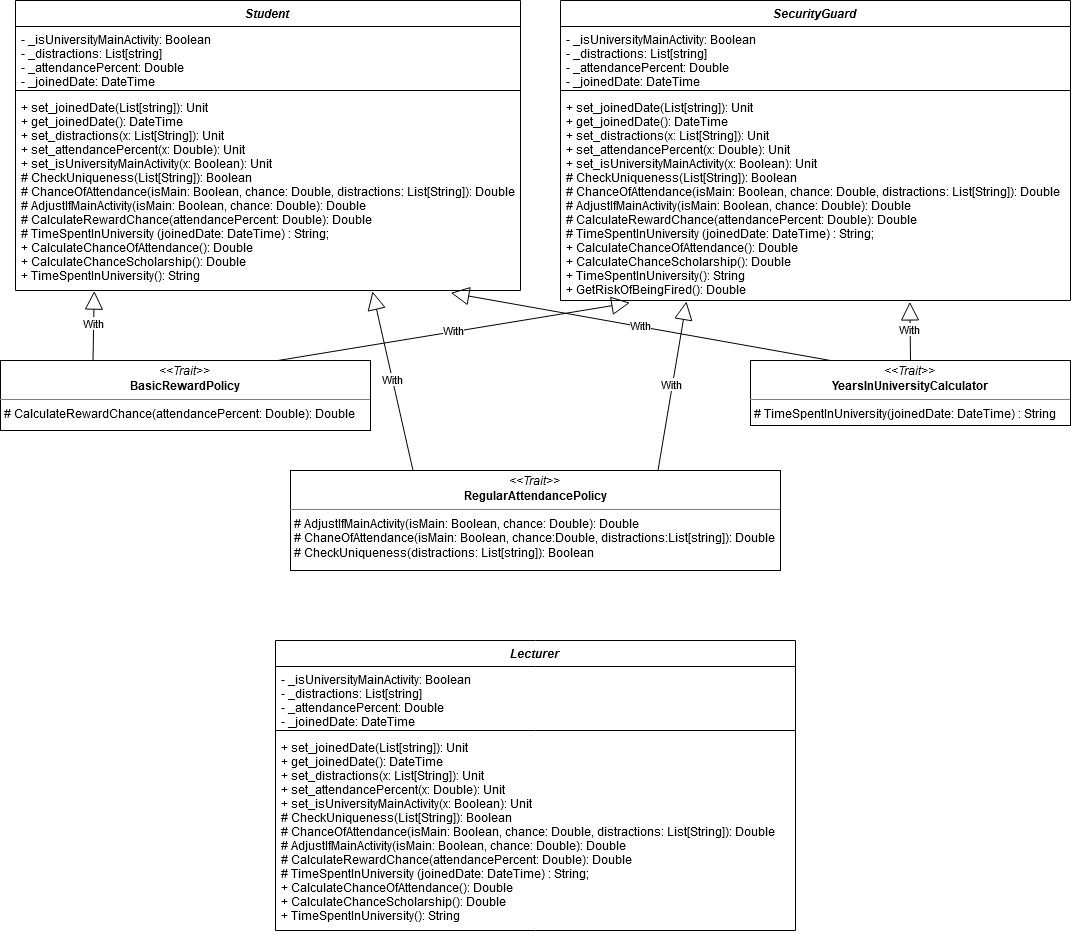

The diagram above was exported from draw.io. Its source (the exported page's mxGraphModel, read from the mxfile embedded in the PNG):
<mxGraphModel dx="2506" dy="926" grid="1" gridSize="10" guides="1" tooltips="1" connect="1" arrows="1" fold="1" page="1" pageScale="1" pageWidth="850" pageHeight="1100" math="0" shadow="0">
  <root>
    <mxCell id="0" />
    <mxCell id="1" parent="0" />
    <mxCell id="LxFbRT9-tKBOqUQEM3YL-1" value="Student" style="swimlane;fontStyle=3;align=center;verticalAlign=top;childLayout=stackLayout;horizontal=1;startSize=26;horizontalStack=0;resizeParent=1;resizeParentMax=0;resizeLast=0;collapsible=1;marginBottom=0;" parent="1" vertex="1">
      <mxGeometry x="-65" y="160" width="505" height="290" as="geometry" />
    </mxCell>
    <mxCell id="LxFbRT9-tKBOqUQEM3YL-2" value="- _isUniversityMainActivity: Boolean&#10;- _distractions: List[string]&#10;- _attendancePercent: Double&#10;- _joinedDate: DateTime&#10;" style="text;strokeColor=none;fillColor=none;align=left;verticalAlign=top;spacingLeft=4;spacingRight=4;overflow=hidden;rotatable=0;points=[[0,0.5],[1,0.5]];portConstraint=eastwest;" parent="LxFbRT9-tKBOqUQEM3YL-1" vertex="1">
      <mxGeometry y="26" width="505" height="60" as="geometry" />
    </mxCell>
    <mxCell id="LxFbRT9-tKBOqUQEM3YL-3" value="" style="line;strokeWidth=1;fillColor=none;align=left;verticalAlign=middle;spacingTop=-1;spacingLeft=3;spacingRight=3;rotatable=0;labelPosition=right;points=[];portConstraint=eastwest;" parent="LxFbRT9-tKBOqUQEM3YL-1" vertex="1">
      <mxGeometry y="86" width="505" height="8" as="geometry" />
    </mxCell>
    <mxCell id="LxFbRT9-tKBOqUQEM3YL-4" value="+ set_joinedDate(List[string]): Unit&#10;+ get_joinedDate(): DateTime&#10;+ set_distractions(x: List[String]): Unit&#10;+ set_attendancePercent(x: Double): Unit&#10;+ set_isUniversityMainActivity(x: Boolean): Unit&#10;# CheckUniqueness(List[String]): Boolean&#10;# ChanceOfAttendance(isMain: Boolean, chance: Double, distractions: List[String]): Double&#10;# AdjustIfMainActivity(isMain: Boolean, chance: Double): Double&#10;# CalculateRewardChance(attendancePercent: Double): Double&#10;# TimeSpentInUniversity (joinedDate: DateTime) : String;&#10;+ CalculateChanceOfAttendance(): Double&#10;+ CalculateChanceScholarship(): Double&#10;+ TimeSpentInUniversity(): String&#10;" style="text;strokeColor=none;fillColor=none;align=left;verticalAlign=top;spacingLeft=4;spacingRight=4;overflow=hidden;rotatable=0;points=[[0,0.5],[1,0.5]];portConstraint=eastwest;" parent="LxFbRT9-tKBOqUQEM3YL-1" vertex="1">
      <mxGeometry y="94" width="505" height="196" as="geometry" />
    </mxCell>
    <mxCell id="LxFbRT9-tKBOqUQEM3YL-5" value="&lt;p style=&quot;margin: 0px ; margin-top: 4px ; text-align: center&quot;&gt;&lt;i&gt;&amp;lt;&amp;lt;Trait&amp;gt;&amp;gt;&lt;/i&gt;&lt;br&gt;&lt;b&gt;RegularAttendancePolicy&lt;/b&gt;&lt;/p&gt;&lt;hr size=&quot;1&quot;&gt;&lt;p style=&quot;margin: 0px ; margin-left: 4px&quot;&gt;# AdjustIfMainActivity(isMain: Boolean, chance: Double): Double&lt;br&gt;# ChaneOfAttendance(isMain: Boolean, chance:Double, distractions:List[string]): Double&lt;/p&gt;&lt;p style=&quot;margin: 0px ; margin-left: 4px&quot;&gt;# CheckUniqueness(distractions: List[string]): Boolean&lt;/p&gt;" style="verticalAlign=top;align=left;overflow=fill;fontSize=12;fontFamily=Helvetica;html=1;" parent="1" vertex="1">
      <mxGeometry x="210" y="630" width="490" height="100" as="geometry" />
    </mxCell>
    <mxCell id="LxFbRT9-tKBOqUQEM3YL-7" value="&lt;p style=&quot;margin: 0px ; margin-top: 4px ; text-align: center&quot;&gt;&lt;i&gt;&amp;lt;&amp;lt;Trait&amp;gt;&amp;gt;&lt;/i&gt;&lt;br&gt;&lt;b&gt;BasicRewardPolicy&lt;/b&gt;&lt;/p&gt;&lt;hr size=&quot;1&quot;&gt;&lt;p style=&quot;margin: 0px ; margin-left: 4px&quot;&gt;# CalculateRewardChance(attendancePercent: Double): Double&lt;br&gt;&lt;/p&gt;" style="verticalAlign=top;align=left;overflow=fill;fontSize=12;fontFamily=Helvetica;html=1;" parent="1" vertex="1">
      <mxGeometry x="-80" y="520" width="370" height="70" as="geometry" />
    </mxCell>
    <mxCell id="LxFbRT9-tKBOqUQEM3YL-9" value="With" style="endArrow=block;endSize=16;endFill=0;html=1;entryX=0.156;entryY=1.003;entryDx=0;entryDy=0;entryPerimeter=0;exitX=0.25;exitY=0;exitDx=0;exitDy=0;" parent="1" source="LxFbRT9-tKBOqUQEM3YL-7" target="LxFbRT9-tKBOqUQEM3YL-4" edge="1">
      <mxGeometry width="160" relative="1" as="geometry">
        <mxPoint x="170" y="470" as="sourcePoint" />
        <mxPoint x="330" y="470" as="targetPoint" />
      </mxGeometry>
    </mxCell>
    <mxCell id="LxFbRT9-tKBOqUQEM3YL-10" value="With" style="endArrow=block;endSize=16;endFill=0;html=1;entryX=0.707;entryY=1.005;entryDx=0;entryDy=0;entryPerimeter=0;exitX=0.25;exitY=0;exitDx=0;exitDy=0;" parent="1" source="LxFbRT9-tKBOqUQEM3YL-5" target="LxFbRT9-tKBOqUQEM3YL-4" edge="1">
      <mxGeometry width="160" relative="1" as="geometry">
        <mxPoint x="260" y="480" as="sourcePoint" />
        <mxPoint x="420" y="480" as="targetPoint" />
      </mxGeometry>
    </mxCell>
    <mxCell id="JRYmjL17y-PmLiMpumKh-1" value="&lt;p style=&quot;margin: 0px ; margin-top: 4px ; text-align: center&quot;&gt;&lt;i&gt;&amp;lt;&amp;lt;Trait&amp;gt;&amp;gt;&lt;/i&gt;&lt;br&gt;&lt;b&gt;YearsInUniversityCalculator&lt;/b&gt;&lt;/p&gt;&lt;hr size=&quot;1&quot;&gt;&lt;p style=&quot;margin: 0px ; margin-left: 4px&quot;&gt;# TimeSpentInUniversity(joinedDate: DateTime) : String&lt;/p&gt;" style="verticalAlign=top;align=left;overflow=fill;fontSize=12;fontFamily=Helvetica;html=1;" vertex="1" parent="1">
      <mxGeometry x="670" y="520" width="320" height="65" as="geometry" />
    </mxCell>
    <mxCell id="JRYmjL17y-PmLiMpumKh-2" value="Lecturer" style="swimlane;fontStyle=3;align=center;verticalAlign=top;childLayout=stackLayout;horizontal=1;startSize=26;horizontalStack=0;resizeParent=1;resizeParentMax=0;resizeLast=0;collapsible=1;marginBottom=0;" vertex="1" parent="1">
      <mxGeometry x="195" y="800" width="520" height="290" as="geometry" />
    </mxCell>
    <mxCell id="JRYmjL17y-PmLiMpumKh-3" value="- _isUniversityMainActivity: Boolean&#10;- _distractions: List[string]&#10;- _attendancePercent: Double&#10;- _joinedDate: DateTime&#10;" style="text;strokeColor=none;fillColor=none;align=left;verticalAlign=top;spacingLeft=4;spacingRight=4;overflow=hidden;rotatable=0;points=[[0,0.5],[1,0.5]];portConstraint=eastwest;" vertex="1" parent="JRYmjL17y-PmLiMpumKh-2">
      <mxGeometry y="26" width="520" height="60" as="geometry" />
    </mxCell>
    <mxCell id="JRYmjL17y-PmLiMpumKh-4" value="" style="line;strokeWidth=1;fillColor=none;align=left;verticalAlign=middle;spacingTop=-1;spacingLeft=3;spacingRight=3;rotatable=0;labelPosition=right;points=[];portConstraint=eastwest;" vertex="1" parent="JRYmjL17y-PmLiMpumKh-2">
      <mxGeometry y="86" width="520" height="8" as="geometry" />
    </mxCell>
    <mxCell id="JRYmjL17y-PmLiMpumKh-5" value="+ set_joinedDate(List[string]): Unit&#10;+ get_joinedDate(): DateTime&#10;+ set_distractions(x: List[String]): Unit&#10;+ set_attendancePercent(x: Double): Unit&#10;+ set_isUniversityMainActivity(x: Boolean): Unit&#10;# CheckUniqueness(List[String]): Boolean&#10;# ChanceOfAttendance(isMain: Boolean, chance: Double, distractions: List[String]): Double&#10;# AdjustIfMainActivity(isMain: Boolean, chance: Double): Double&#10;# CalculateRewardChance(attendancePercent: Double): Double&#10;# TimeSpentInUniversity (joinedDate: DateTime) : String;&#10;+ CalculateChanceOfAttendance(): Double&#10;+ CalculateChanceScholarship(): Double&#10;+ TimeSpentInUniversity(): String&#10;" style="text;strokeColor=none;fillColor=none;align=left;verticalAlign=top;spacingLeft=4;spacingRight=4;overflow=hidden;rotatable=0;points=[[0,0.5],[1,0.5]];portConstraint=eastwest;" vertex="1" parent="JRYmjL17y-PmLiMpumKh-2">
      <mxGeometry y="94" width="520" height="196" as="geometry" />
    </mxCell>
    <mxCell id="JRYmjL17y-PmLiMpumKh-6" value="SecurityGuard" style="swimlane;fontStyle=3;align=center;verticalAlign=top;childLayout=stackLayout;horizontal=1;startSize=26;horizontalStack=0;resizeParent=1;resizeParentMax=0;resizeLast=0;collapsible=1;marginBottom=0;" vertex="1" parent="1">
      <mxGeometry x="480" y="160" width="510" height="300" as="geometry" />
    </mxCell>
    <mxCell id="JRYmjL17y-PmLiMpumKh-7" value="- _isUniversityMainActivity: Boolean&#10;- _distractions: List[string]&#10;- _attendancePercent: Double&#10;- _joinedDate: DateTime&#10;" style="text;strokeColor=none;fillColor=none;align=left;verticalAlign=top;spacingLeft=4;spacingRight=4;overflow=hidden;rotatable=0;points=[[0,0.5],[1,0.5]];portConstraint=eastwest;" vertex="1" parent="JRYmjL17y-PmLiMpumKh-6">
      <mxGeometry y="26" width="510" height="60" as="geometry" />
    </mxCell>
    <mxCell id="JRYmjL17y-PmLiMpumKh-8" value="" style="line;strokeWidth=1;fillColor=none;align=left;verticalAlign=middle;spacingTop=-1;spacingLeft=3;spacingRight=3;rotatable=0;labelPosition=right;points=[];portConstraint=eastwest;" vertex="1" parent="JRYmjL17y-PmLiMpumKh-6">
      <mxGeometry y="86" width="510" height="8" as="geometry" />
    </mxCell>
    <mxCell id="JRYmjL17y-PmLiMpumKh-9" value="+ set_joinedDate(List[string]): Unit&#10;+ get_joinedDate(): DateTime&#10;+ set_distractions(x: List[String]): Unit&#10;+ set_attendancePercent(x: Double): Unit&#10;+ set_isUniversityMainActivity(x: Boolean): Unit&#10;# CheckUniqueness(List[String]): Boolean&#10;# ChanceOfAttendance(isMain: Boolean, chance: Double, distractions: List[String]): Double&#10;# AdjustIfMainActivity(isMain: Boolean, chance: Double): Double&#10;# CalculateRewardChance(attendancePercent: Double): Double&#10;# TimeSpentInUniversity (joinedDate: DateTime) : String;&#10;+ CalculateChanceOfAttendance(): Double&#10;+ CalculateChanceScholarship(): Double&#10;+ TimeSpentInUniversity(): String&#10;+ GetRiskOfBeingFired(): Double&#10;&#10;" style="text;strokeColor=none;fillColor=none;align=left;verticalAlign=top;spacingLeft=4;spacingRight=4;overflow=hidden;rotatable=0;points=[[0,0.5],[1,0.5]];portConstraint=eastwest;" vertex="1" parent="JRYmjL17y-PmLiMpumKh-6">
      <mxGeometry y="94" width="510" height="206" as="geometry" />
    </mxCell>
    <mxCell id="JRYmjL17y-PmLiMpumKh-15" value="With" style="endArrow=block;endSize=16;endFill=0;html=1;entryX=0.247;entryY=1.005;entryDx=0;entryDy=0;entryPerimeter=0;exitX=0.75;exitY=0;exitDx=0;exitDy=0;" edge="1" parent="1" source="LxFbRT9-tKBOqUQEM3YL-5" target="JRYmjL17y-PmLiMpumKh-9">
      <mxGeometry width="160" relative="1" as="geometry">
        <mxPoint x="342.5" y="640" as="sourcePoint" />
        <mxPoint x="302.03499999999985" y="460.98" as="targetPoint" />
      </mxGeometry>
    </mxCell>
    <mxCell id="JRYmjL17y-PmLiMpumKh-16" value="With" style="endArrow=block;endSize=16;endFill=0;html=1;entryX=0.685;entryY=1.007;entryDx=0;entryDy=0;entryPerimeter=0;exitX=0.5;exitY=0;exitDx=0;exitDy=0;" edge="1" parent="1" source="JRYmjL17y-PmLiMpumKh-1" target="JRYmjL17y-PmLiMpumKh-9">
      <mxGeometry width="160" relative="1" as="geometry">
        <mxPoint x="587.5" y="640" as="sourcePoint" />
        <mxPoint x="615.9700000000003" y="471.03" as="targetPoint" />
      </mxGeometry>
    </mxCell>
    <mxCell id="JRYmjL17y-PmLiMpumKh-17" value="With" style="endArrow=block;endSize=16;endFill=0;html=1;entryX=0.862;entryY=1.012;entryDx=0;entryDy=0;entryPerimeter=0;exitX=0.25;exitY=0;exitDx=0;exitDy=0;" edge="1" parent="1" source="JRYmjL17y-PmLiMpumKh-1" target="LxFbRT9-tKBOqUQEM3YL-4">
      <mxGeometry width="160" relative="1" as="geometry">
        <mxPoint x="587.5" y="640" as="sourcePoint" />
        <mxPoint x="615.9700000000003" y="471.03" as="targetPoint" />
      </mxGeometry>
    </mxCell>
    <mxCell id="JRYmjL17y-PmLiMpumKh-18" value="With" style="endArrow=block;endSize=16;endFill=0;html=1;entryX=0.136;entryY=1.011;entryDx=0;entryDy=0;entryPerimeter=0;exitX=0.75;exitY=0;exitDx=0;exitDy=0;" edge="1" parent="1" source="LxFbRT9-tKBOqUQEM3YL-7" target="JRYmjL17y-PmLiMpumKh-9">
      <mxGeometry width="160" relative="1" as="geometry">
        <mxPoint x="342.5" y="640" as="sourcePoint" />
        <mxPoint x="302.03499999999985" y="460.98" as="targetPoint" />
      </mxGeometry>
    </mxCell>
  </root>
</mxGraphModel>